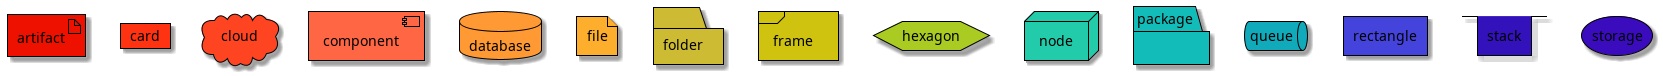

The diagram above was rendered by PlantUML. Its source (embedded in the PNG):
@startuml
<style>
artifact {
BackGroundColor #ee1100
LineThickness 1
LineColor black
}
card {
BackGroundColor #ff3311
LineThickness 1
LineColor black
}
cloud {
BackGroundColor #ff4422
LineThickness 1
LineColor black
}
component {
BackGroundColor #ff6644
LineThickness 1
LineColor black
}
database {
BackGroundColor #ff9933
LineThickness 1
LineColor black
}
file {
BackGroundColor #feae2d
LineThickness 1
LineColor black
}
folder {
BackGroundColor #ccbb33
LineThickness 1
LineColor black
}
frame {
BackGroundColor #d0c310
LineThickness 1
LineColor black
}
hexagon {
BackGroundColor #aacc22
LineThickness 1
LineColor black
}
node {
BackGroundColor #22ccaa
LineThickness 1
LineColor black
}
package {
BackGroundColor #12bdb9
LineThickness 1
LineColor black
}
queue {
BackGroundColor #11aabb
LineThickness 1
LineColor black
}
rectangle {
BackGroundColor #4444dd
LineThickness 1
LineColor black
}
stack {
BackGroundColor #3311bb
LineThickness 1
LineColor black
}
storage {
BackGroundColor #3b0cbd
LineThickness 1
LineColor black
}
</style>
artifact artifact {
}
card card {
}
cloud cloud {
}
component component {
}
database database {
}
file file {
}
folder folder {
}
frame frame {
}
hexagon hexagon {
}
node node {
}
package package {
}
queue queue {
}
rectangle rectangle {
}
stack stack {
}
storage storage {
}
@enduml